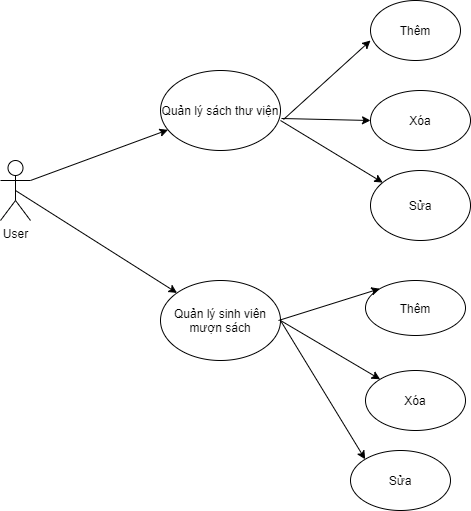

The diagram above was exported from draw.io. Its source (the exported page's mxGraphModel, read from the mxfile embedded in the PNG):
<mxGraphModel dx="868" dy="486" grid="1" gridSize="10" guides="1" tooltips="1" connect="1" arrows="1" fold="1" page="1" pageScale="1" pageWidth="827" pageHeight="1169" math="0" shadow="0">
  <root>
    <mxCell id="0" />
    <mxCell id="1" parent="0" />
    <mxCell id="WviHafWQVjG3LLe9VDC4-1" value="User" style="shape=umlActor;verticalLabelPosition=bottom;verticalAlign=top;html=1;outlineConnect=0;" vertex="1" parent="1">
      <mxGeometry x="200" y="170" width="30" height="60" as="geometry" />
    </mxCell>
    <mxCell id="WviHafWQVjG3LLe9VDC4-2" value="Quản lý sinh viên mượn sách" style="ellipse;whiteSpace=wrap;html=1;" vertex="1" parent="1">
      <mxGeometry x="360" y="290" width="120" height="80" as="geometry" />
    </mxCell>
    <mxCell id="WviHafWQVjG3LLe9VDC4-3" value="Quản lý sách thư viện" style="ellipse;whiteSpace=wrap;html=1;" vertex="1" parent="1">
      <mxGeometry x="360" y="80" width="120" height="80" as="geometry" />
    </mxCell>
    <mxCell id="WviHafWQVjG3LLe9VDC4-5" value="Thêm" style="ellipse;whiteSpace=wrap;html=1;" vertex="1" parent="1">
      <mxGeometry x="570" y="10" width="90" height="60" as="geometry" />
    </mxCell>
    <mxCell id="WviHafWQVjG3LLe9VDC4-6" value="Xóa" style="ellipse;whiteSpace=wrap;html=1;" vertex="1" parent="1">
      <mxGeometry x="570" y="100" width="100" height="60" as="geometry" />
    </mxCell>
    <mxCell id="WviHafWQVjG3LLe9VDC4-7" value="Sửa" style="ellipse;whiteSpace=wrap;html=1;" vertex="1" parent="1">
      <mxGeometry x="570" y="180" width="100" height="70" as="geometry" />
    </mxCell>
    <mxCell id="WviHafWQVjG3LLe9VDC4-8" value="Xóa" style="ellipse;whiteSpace=wrap;html=1;" vertex="1" parent="1">
      <mxGeometry x="565" y="380" width="100" height="60" as="geometry" />
    </mxCell>
    <mxCell id="WviHafWQVjG3LLe9VDC4-9" value="Thêm" style="ellipse;whiteSpace=wrap;html=1;" vertex="1" parent="1">
      <mxGeometry x="565" y="290" width="100" height="55" as="geometry" />
    </mxCell>
    <mxCell id="WviHafWQVjG3LLe9VDC4-10" value="Sửa" style="ellipse;whiteSpace=wrap;html=1;" vertex="1" parent="1">
      <mxGeometry x="550" y="460" width="100" height="60" as="geometry" />
    </mxCell>
    <mxCell id="WviHafWQVjG3LLe9VDC4-11" value="" style="endArrow=classic;html=1;exitX=0.5;exitY=0.5;exitDx=0;exitDy=0;exitPerimeter=0;" edge="1" parent="1" source="WviHafWQVjG3LLe9VDC4-1" target="WviHafWQVjG3LLe9VDC4-2">
      <mxGeometry width="50" height="50" relative="1" as="geometry">
        <mxPoint x="300" y="280" as="sourcePoint" />
        <mxPoint x="350" y="230" as="targetPoint" />
      </mxGeometry>
    </mxCell>
    <mxCell id="WviHafWQVjG3LLe9VDC4-12" value="" style="endArrow=classic;html=1;exitX=1;exitY=0.3333333333333333;exitDx=0;exitDy=0;exitPerimeter=0;" edge="1" parent="1" source="WviHafWQVjG3LLe9VDC4-1" target="WviHafWQVjG3LLe9VDC4-3">
      <mxGeometry width="50" height="50" relative="1" as="geometry">
        <mxPoint x="300" y="200" as="sourcePoint" />
        <mxPoint x="350" y="150" as="targetPoint" />
      </mxGeometry>
    </mxCell>
    <mxCell id="WviHafWQVjG3LLe9VDC4-13" value="" style="endArrow=classic;html=1;entryX=0;entryY=0.5;entryDx=0;entryDy=0;" edge="1" parent="1">
      <mxGeometry width="50" height="50" relative="1" as="geometry">
        <mxPoint x="483" y="129" as="sourcePoint" />
        <mxPoint x="570" y="50" as="targetPoint" />
      </mxGeometry>
    </mxCell>
    <mxCell id="WviHafWQVjG3LLe9VDC4-15" value="" style="endArrow=classic;html=1;exitX=1.008;exitY=0.6;exitDx=0;exitDy=0;exitPerimeter=0;entryX=0;entryY=0.5;entryDx=0;entryDy=0;" edge="1" parent="1" source="WviHafWQVjG3LLe9VDC4-3" target="WviHafWQVjG3LLe9VDC4-6">
      <mxGeometry width="50" height="50" relative="1" as="geometry">
        <mxPoint x="500" y="150" as="sourcePoint" />
        <mxPoint x="550" y="100" as="targetPoint" />
      </mxGeometry>
    </mxCell>
    <mxCell id="WviHafWQVjG3LLe9VDC4-16" value="" style="endArrow=classic;html=1;" edge="1" parent="1" target="WviHafWQVjG3LLe9VDC4-7">
      <mxGeometry width="50" height="50" relative="1" as="geometry">
        <mxPoint x="480" y="130" as="sourcePoint" />
        <mxPoint x="550" y="175" as="targetPoint" />
      </mxGeometry>
    </mxCell>
    <mxCell id="WviHafWQVjG3LLe9VDC4-18" value="" style="endArrow=classic;html=1;entryX=0;entryY=0;entryDx=0;entryDy=0;" edge="1" parent="1" target="WviHafWQVjG3LLe9VDC4-9">
      <mxGeometry width="50" height="50" relative="1" as="geometry">
        <mxPoint x="478" y="330" as="sourcePoint" />
        <mxPoint x="540" y="250" as="targetPoint" />
      </mxGeometry>
    </mxCell>
    <mxCell id="WviHafWQVjG3LLe9VDC4-21" value="" style="endArrow=classic;html=1;entryX=0;entryY=0;entryDx=0;entryDy=0;exitX=1;exitY=0.5;exitDx=0;exitDy=0;" edge="1" parent="1" source="WviHafWQVjG3LLe9VDC4-2" target="WviHafWQVjG3LLe9VDC4-8">
      <mxGeometry width="50" height="50" relative="1" as="geometry">
        <mxPoint x="490" y="345" as="sourcePoint" />
        <mxPoint x="540" y="295" as="targetPoint" />
      </mxGeometry>
    </mxCell>
    <mxCell id="WviHafWQVjG3LLe9VDC4-22" value="" style="endArrow=classic;html=1;entryX=0;entryY=0;entryDx=0;entryDy=0;exitX=1;exitY=0.5;exitDx=0;exitDy=0;" edge="1" parent="1" source="WviHafWQVjG3LLe9VDC4-2" target="WviHafWQVjG3LLe9VDC4-10">
      <mxGeometry width="50" height="50" relative="1" as="geometry">
        <mxPoint x="490" y="420" as="sourcePoint" />
        <mxPoint x="540" y="370" as="targetPoint" />
      </mxGeometry>
    </mxCell>
  </root>
</mxGraphModel>